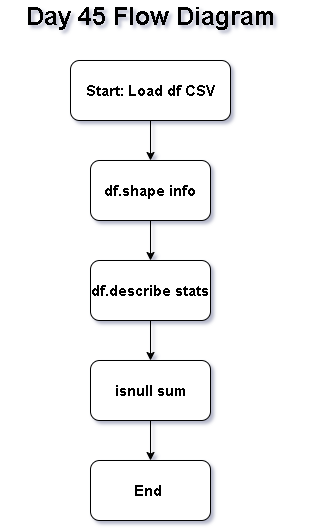

The diagram above was exported from draw.io. Its source (the exported page's mxGraphModel, read from the mxfile embedded in the PNG):
<mxGraphModel dx="860" dy="1565" grid="1" gridSize="10" guides="1" tooltips="1" connect="1" arrows="1" fold="1" page="1" pageScale="1" pageWidth="850" pageHeight="1100" math="0" shadow="0">
  <root>
    <mxCell id="0" />
    <mxCell id="1" parent="0" />
    <mxCell id="Qar6wtj4ojAI8213Axkl-8" edge="1" parent="1" source="Qar6wtj4ojAI8213Axkl-1" style="edgeStyle=orthogonalEdgeStyle;rounded=0;orthogonalLoop=1;jettySize=auto;html=1;" target="Qar6wtj4ojAI8213Axkl-3" value="">
      <mxGeometry relative="1" as="geometry" />
    </mxCell>
    <mxCell id="Qar6wtj4ojAI8213Axkl-1" parent="1" style="rounded=1;whiteSpace=wrap;html=1;" value="&lt;b&gt;&lt;font style=&quot;font-size: 15px;&quot;&gt;df.describe stats&lt;/font&gt;&lt;/b&gt;" vertex="1">
      <mxGeometry height="60" width="120" x="370" y="220" as="geometry" />
    </mxCell>
    <mxCell id="Qar6wtj4ojAI8213Axkl-2" parent="1" style="rounded=1;whiteSpace=wrap;html=1;" value="&lt;b&gt;&lt;font style=&quot;font-size: 15px;&quot;&gt;End&amp;nbsp;&lt;/font&gt;&lt;/b&gt;" vertex="1">
      <mxGeometry height="60" width="120" x="370" y="420" as="geometry" />
    </mxCell>
    <mxCell id="Qar6wtj4ojAI8213Axkl-9" edge="1" parent="1" source="Qar6wtj4ojAI8213Axkl-3" style="edgeStyle=orthogonalEdgeStyle;rounded=0;orthogonalLoop=1;jettySize=auto;html=1;" target="Qar6wtj4ojAI8213Axkl-2" value="">
      <mxGeometry relative="1" as="geometry" />
    </mxCell>
    <mxCell id="Qar6wtj4ojAI8213Axkl-3" parent="1" style="rounded=1;whiteSpace=wrap;html=1;" value="&lt;b&gt;&lt;font style=&quot;font-size: 15px;&quot;&gt;isnull sum&lt;/font&gt;&lt;/b&gt;" vertex="1">
      <mxGeometry height="60" width="120" x="370" y="320" as="geometry" />
    </mxCell>
    <mxCell id="Qar6wtj4ojAI8213Axkl-7" edge="1" parent="1" source="Qar6wtj4ojAI8213Axkl-4" style="edgeStyle=orthogonalEdgeStyle;rounded=0;orthogonalLoop=1;jettySize=auto;html=1;" target="Qar6wtj4ojAI8213Axkl-1" value="">
      <mxGeometry relative="1" as="geometry" />
    </mxCell>
    <mxCell id="Qar6wtj4ojAI8213Axkl-4" parent="1" style="rounded=1;whiteSpace=wrap;html=1;" value="&lt;b&gt;&lt;font style=&quot;font-size: 15px;&quot;&gt;df.shape info&lt;/font&gt;&lt;/b&gt;" vertex="1">
      <mxGeometry height="60" width="120" x="370" y="120" as="geometry" />
    </mxCell>
    <mxCell id="Qar6wtj4ojAI8213Axkl-6" edge="1" parent="1" source="Qar6wtj4ojAI8213Axkl-5" style="edgeStyle=orthogonalEdgeStyle;rounded=0;orthogonalLoop=1;jettySize=auto;html=1;" target="Qar6wtj4ojAI8213Axkl-4" value="">
      <mxGeometry relative="1" as="geometry" />
    </mxCell>
    <mxCell id="Qar6wtj4ojAI8213Axkl-5" parent="1" style="rounded=1;whiteSpace=wrap;html=1;" value="&lt;b&gt;&lt;font style=&quot;font-size: 15px;&quot;&gt;Start: Load df CSV&lt;/font&gt;&lt;/b&gt;" vertex="1">
      <mxGeometry height="60" width="160" x="350" y="20" as="geometry" />
    </mxCell>
    <mxCell id="Qar6wtj4ojAI8213Axkl-10" parent="1" style="text;html=1;whiteSpace=wrap;strokeColor=none;fillColor=none;align=center;verticalAlign=middle;rounded=0;" value="&lt;b&gt;&lt;font style=&quot;font-size: 25px;&quot;&gt;Day 45 Flow Diagram&lt;/font&gt;&lt;/b&gt;" vertex="1">
      <mxGeometry height="30" width="300" x="280" y="-40" as="geometry" />
    </mxCell>
  </root>
</mxGraphModel>